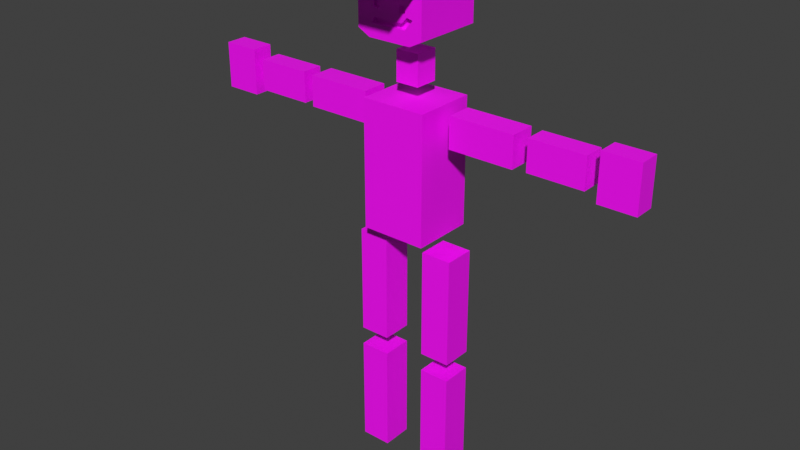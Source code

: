# Source: rig_test.blend  (saved by Blender 4.5.91; exported with 4.5.12 LTS)
import bpy
from mathutils import Matrix  # noqa: F401  (used for matrix-valued properties, if any)

bpy.ops.wm.read_factory_settings(use_empty=True)
scene = bpy.context.scene
scene.name = 'Scene'

# ---- images (referenced by path relative to the original .blend; pixels are not part of the script)
import os
ASSET_DIR = os.environ.get("B2B_ASSET_DIR", "")  # directory of the original .blend (textures are referenced by path, not embedded)
HERE = os.path.dirname(os.path.abspath(__file__))  # packed textures are extracted next to this script under _unpacked/

def load_image(name, relpath, width, height, colorspace="sRGB"):
    """Load a texture the original file referenced (path relative to the .blend, or extracted next to this script)."""
    p = next((c for c in (os.path.join(HERE, relpath), os.path.join(ASSET_DIR, relpath)) if relpath and os.path.exists(c)), "")
    if p:
        img = bpy.data.images.load(p, check_existing=True)
        img.name = name
    else:  # same state as the original file: an image datablock whose file is absent (Cycles renders it pink)
        img = bpy.data.images.new(name, width, height)
        img.source = "FILE"
        img.filepath = "//" + (relpath or name)
    img.colorspace_settings.name = colorspace
    return img
img_test_guy_png = load_image('test guy.png', 'test guy.png', 1024, 1024, 'sRGB')

# ---- materials (node trees are filled in below, after node groups)
mat_material = bpy.data.materials.new('Material')

# ---- material node trees
mat_material.use_nodes = True; mat_material.node_tree.nodes.clear()
_N = mat_material.node_tree.nodes; _L = mat_material.node_tree.links
n0 = _N.new('ShaderNodeBsdfPrincipled'); n0.name = 'Principled BSDF'; n0.location = (-200, 100)
n1 = _N.new('ShaderNodeOutputMaterial'); n1.name = 'Material Output'; n1.location = (200, 100)
n2 = _N.new('ShaderNodeTexImage'); n2.name = 'Image Texture'; n2.location = (-480, 60)
n2.image = img_test_guy_png
n3 = _N.new('ShaderNodeMapping'); n3.name = 'Mapping'; n3.location = (-660, 60)
n4 = _N.new('ShaderNodeTexCoord'); n4.name = 'Texture Coordinate'; n4.location = (-840, 60)
_L.new(n0.outputs[0], n1.inputs[0])
_L.new(n2.outputs[0], n0.inputs[0])
_L.new(n3.outputs[0], n2.inputs[0])
_L.new(n4.outputs[2], n3.inputs[0])
n1.is_active_output = True

# ---- world
world_world = bpy.data.worlds.new('World'); scene.world = world_world
world_world.use_nodes = True; world_world.node_tree.nodes.clear()
_N = world_world.node_tree.nodes; _L = world_world.node_tree.links
n0 = _N.new('ShaderNodeOutputWorld'); n0.name = 'World Output'; n0.location = (300, 300)
n1 = _N.new('ShaderNodeBackground'); n1.name = 'Background'; n1.location = (10, 300)
n1.inputs[0].default_value = (0.05088, 0.05088, 0.05088, 1.0)
_L.new(n1.outputs[0], n0.inputs[0])
n0.is_active_output = True
world_world.color = (0.05088, 0.05088, 0.05088)
world_world.use_sun_shadow = False
world_world.sun_shadow_jitter_overblur = 0.0

# ---- meshes
me_cube = bpy.data.meshes.new('Cube')
me_cube.from_pydata([(0.03796, -0.02725, 1.49e-08), (0.03796, -0.02725, 0.1944), (0.03796, 0.02725, 1.49e-08), (0.03796, 0.02725, 0.1944), (0.09247, -0.02725, 1.49e-08), (0.09247, -0.02725, 0.1944), (0.09247, 0.02725, 1.49e-08), (0.09247, 0.02725, 0.1944), (0.03796, -0.02725, 0.227), (0.03796, -0.02725, 0.4215), (0.03796, 0.02725, 0.227), (0.03796, 0.02725, 0.4215), (0.09247, -0.02725, 0.227), (0.09247, -0.02725, 0.4215), (0.09247, 0.02725, 0.227), (0.09247, 0.02725, 0.4215), (0.05784, -0.05554, 0.4473), (0.05784, -0.05554, 0.6718), (0.05784, 0.05554, 0.4473), (0.05784, 0.05554, 0.6718), (0.02082, -0.02117, 0.6958), (0.02082, -0.02117, 0.7489), (0.02082, 0.02117, 0.6958), (0.02082, 0.02117, 0.7489), (0.06013, -0.06218, 0.7846), (0.06013, -0.06218, 0.9261), (0.06013, 0.06218, 0.7846), (0.06013, 0.06218, 0.9261), (0.06013, -0.06218, 0.888), (0.06013, -0.06218, 0.8649), (0.06013, -0.1374, 0.888), (0.06013, -0.1374, 0.8649), (0.02363, -0.06218, 0.8056), (0.03315, -0.06218, 0.8157), (0.04354, -0.06218, 0.8135), (0.02851, -0.06218, 0.7962), (0.01954, -0.06218, 0.8205), (0.02965, -0.06218, 0.8205), (0.02965, -0.06218, 0.8318), (0.01954, -0.06218, 0.8318), (0.01954, -0.0559, 0.8205), (0.02965, -0.0559, 0.8205), (0.02965, -0.0559, 0.8318), (0.01954, -0.0559, 0.8318), (0.08325, -0.0229, 0.6668), (0.1992, -0.0229, 0.6668), (0.08325, 0.0229, 0.6668), (0.1992, 0.0229, 0.6668), (0.08325, -0.0229, 0.6123), (0.1992, -0.0229, 0.6123), (0.08325, 0.0229, 0.6123), (0.1992, 0.0229, 0.6123), (0.2206, -0.01885, 0.6668), (0.3186, -0.01885, 0.6668), (0.2206, 0.01885, 0.6668), (0.3186, 0.01885, 0.6668), (0.2206, -0.01885, 0.6123), (0.3186, -0.01885, 0.6123), (0.2206, 0.01885, 0.6123), (0.3186, 0.01885, 0.6123), (0.3383, -0.01885, 0.6801), (0.403, -0.01885, 0.6801), (0.3383, 0.01885, 0.6801), (0.403, 0.01885, 0.6801), (0.3383, -0.01885, 0.5989), (0.403, -0.01885, 0.5989), (0.3383, 0.01885, 0.5989), (0.403, 0.01885, 0.5989), (-0.03796, -0.02725, 1.49e-08), (-0.03796, -0.02725, 0.1944), (-0.03796, 0.02725, 1.49e-08), (-0.03796, 0.02725, 0.1944), (-0.09247, -0.02725, 1.49e-08), (-0.09247, -0.02725, 0.1944), (-0.09247, 0.02725, 1.49e-08), (-0.09247, 0.02725, 0.1944), (-0.03796, -0.02725, 0.227), (-0.03796, -0.02725, 0.4215), (-0.03796, 0.02725, 0.227), (-0.03796, 0.02725, 0.4215), (-0.09247, -0.02725, 0.227), (-0.09247, -0.02725, 0.4215), (-0.09247, 0.02725, 0.227), (-0.09247, 0.02725, 0.4215), (-0.05784, -0.05554, 0.4473), (-0.05784, -0.05554, 0.6718), (-0.05784, 0.05554, 0.4473), (-0.05784, 0.05554, 0.6718), (-0.02082, -0.02117, 0.6958), (-0.02082, -0.02117, 0.7489), (-0.02082, 0.02117, 0.6958), (-0.02082, 0.02117, 0.7489), (-0.06013, -0.06218, 0.7846), (-0.06013, -0.06218, 0.9261), (-0.06013, 0.06218, 0.7846), (-0.06013, 0.06218, 0.9261), (-0.06013, -0.06218, 0.888), (-0.06013, -0.06218, 0.8649), (-0.06013, -0.1374, 0.888), (-0.06013, -0.1374, 0.8649), (-0.02868, -0.06218, 0.8056), (-0.03356, -0.06218, 0.7962), (-0.01954, -0.06218, 0.8205), (-0.02965, -0.06218, 0.8205), (-0.02965, -0.06218, 0.8318), (-0.01954, -0.06218, 0.8318), (-0.01954, -0.0559, 0.8205), (-0.02965, -0.0559, 0.8205), (-0.02965, -0.0559, 0.8318), (-0.01954, -0.0559, 0.8318), (-0.08325, -0.0229, 0.6668), (-0.1992, -0.0229, 0.6668), (-0.08325, 0.0229, 0.6668), (-0.1992, 0.0229, 0.6668), (-0.08325, -0.0229, 0.6123), (-0.1992, -0.0229, 0.6123), (-0.08325, 0.0229, 0.6123), (-0.1992, 0.0229, 0.6123), (-0.2206, -0.01885, 0.6668), (-0.3186, -0.01885, 0.6668), (-0.2206, 0.01885, 0.6668), (-0.3186, 0.01885, 0.6668), (-0.2206, -0.01885, 0.6123), (-0.3186, -0.01885, 0.6123), (-0.2206, 0.01885, 0.6123), (-0.3186, 0.01885, 0.6123), (-0.3383, -0.01885, 0.6801), (-0.403, -0.01885, 0.6801), (-0.3383, 0.01885, 0.6801), (-0.403, 0.01885, 0.6801), (-0.3383, -0.01885, 0.5989), (-0.403, -0.01885, 0.5989), (-0.3383, 0.01885, 0.5989), (-0.403, 0.01885, 0.5989), (0.02363, -0.05338, 0.8056), (0.03315, -0.05338, 0.8157), (0.04354, -0.05338, 0.8135), (0.02851, -0.05338, 0.7962), (-0.02868, -0.05338, 0.8056), (-0.03356, -0.05338, 0.7962), (0.03853, 0.06218, 0.7732), (0.03853, -0.06218, 0.7732), (-0.03853, 0.06218, 0.7732), (-0.03853, -0.06218, 0.7732)], [], [(0, 1, 3, 2), (2, 3, 7, 6), (6, 7, 5, 4), (4, 5, 1, 0), (2, 6, 4, 0), (7, 3, 1, 5), (8, 9, 11, 10), (10, 11, 15, 14), (14, 15, 13, 12), (12, 13, 9, 8), (10, 14, 12, 8), (15, 11, 9, 13), (18, 19, 17, 16), (22, 23, 21, 20), (27, 25, 28), (94, 26, 140, 142), (26, 27, 28, 29), (26, 29, 24), (37, 36, 32), (29, 28, 30, 31), (34, 33, 135, 136), (29, 39, 38), (32, 33, 37), (35, 24, 34), (24, 29, 34), (34, 29, 33), (29, 38, 37, 33), (36, 37, 41, 40), (39, 36, 40, 43), (38, 39, 43, 42), (37, 38, 42, 41), (40, 41, 42, 43), (44, 45, 47, 46), (46, 47, 51, 50), (50, 51, 49, 48), (48, 49, 45, 44), (46, 50, 48, 44), (51, 47, 45, 49), (52, 53, 55, 54), (54, 55, 59, 58), (58, 59, 57, 56), (56, 57, 53, 52), (54, 58, 56, 52), (59, 55, 53, 57), (60, 61, 63, 62), (62, 63, 67, 66), (66, 67, 65, 64), (64, 65, 61, 60), (62, 66, 64, 60), (67, 63, 61, 65), (68, 70, 71, 69), (70, 74, 75, 71), (74, 72, 73, 75), (72, 68, 69, 73), (70, 68, 72, 74), (75, 73, 69, 71), (76, 78, 79, 77), (78, 82, 83, 79), (82, 80, 81, 83), (80, 76, 77, 81), (78, 76, 80, 82), (83, 81, 77, 79), (22, 90, 91, 23), (18, 86, 87, 19), (86, 84, 85, 87), (84, 16, 17, 85), (18, 16, 84, 86), (87, 85, 17, 19), (90, 88, 89, 91), (88, 20, 21, 89), (22, 20, 88, 90), (91, 89, 21, 23), (95, 96, 93), (96, 28, 25, 93), (26, 24, 141, 140), (95, 93, 25, 27), (96, 98, 30, 28), (94, 97, 96, 95), (26, 94, 95, 27), (94, 92, 97), (100, 102, 103), (99, 31, 30, 98), (29, 31, 99, 97), (97, 99, 98, 96), (100, 103, 101), (105, 29, 97, 104), (39, 105, 102, 36), (137, 136, 135, 134), (24, 35, 101, 92), (39, 29, 105), (92, 101, 97), (101, 103, 97), (97, 103, 104), (102, 106, 107, 103), (105, 109, 106, 102), (104, 108, 109, 105), (103, 107, 108, 104), (106, 109, 108, 107), (110, 112, 113, 111), (112, 116, 117, 113), (116, 114, 115, 117), (114, 110, 111, 115), (112, 110, 114, 116), (117, 115, 111, 113), (118, 120, 121, 119), (120, 124, 125, 121), (124, 122, 123, 125), (122, 118, 119, 123), (120, 118, 122, 124), (125, 123, 119, 121), (126, 128, 129, 127), (128, 132, 133, 129), (132, 130, 131, 133), (130, 126, 127, 131), (128, 126, 130, 132), (133, 131, 127, 129), (137, 134, 138, 139), (100, 101, 139, 138), (32, 100, 134), (101, 35, 137, 139), (100, 138, 134), (35, 34, 136, 137), (33, 32, 134, 135), (140, 141, 143, 142), (92, 94, 142, 143), (36, 102, 100, 32), (24, 92, 143, 141)])
_uv = me_cube.uv_layers.new(name='UVMap')
_uv.uv.foreach_set('vector', [0.6006, 0.007684, 0.6006, 0.206, 0.545, 0.206, 0.545, 0.007684, 0.5113, 0.2521, 0.5113, 0.4504, 0.4557, 0.4504, 0.4557, 0.2521, 0.6532, 0.2521, 0.6532, 0.4504, 0.5976, 0.4504, 0.5976, 0.2521, 0.4587, 0.007684, 0.4587, 0.206, 0.4031, 0.206, 0.4031, 0.007684, 0.9221, 0.2521, 0.9777, 0.2521, 0.9777, 0.3077, 0.9221, 0.3077, 0.9225, 0.7707, 0.9781, 0.7707, 0.9781, 0.8263, 0.9225, 0.8263, 0.7242, 0.2521, 0.7242, 0.4504, 0.6686, 0.4504, 0.6686, 0.2521, 0.2629, 0.4711, 0.2629, 0.6694, 0.2073, 0.6694, 0.2073, 0.4711, 0.3339, 0.4711, 0.3339, 0.6694, 0.2783, 0.6694, 0.2783, 0.4711, 0.06329, 0.4965, 0.06329, 0.6949, 0.007684, 0.6949, 0.007684, 0.4965, 0.6686, 0.9253, 0.7242, 0.9253, 0.7242, 0.9809, 0.6686, 0.9809, 0.7396, 0.3855, 0.7952, 0.3855, 0.7952, 0.4411, 0.7396, 0.4411, 0.3877, 0.007684, 0.3877, 0.2367, 0.2744, 0.2367, 0.2744, 0.007684, 0.4279, 0.9337, 0.4279, 0.9879, 0.3847, 0.9879, 0.3847, 0.9337, 0.2807, 0.2521, 0.2807, 0.379, 0.2418, 0.379, 0.7913, 0.4775, 0.6686, 0.4775, 0.6906, 0.4658, 0.7692, 0.4658, 0.1364, 0.2521, 0.2807, 0.2521, 0.2418, 0.379, 0.2182, 0.379, 0.1364, 0.2521, 0.2182, 0.379, 0.1364, 0.379, 0.1847, 0.7159, 0.1846, 0.7262, 0.1694, 0.722, 0.2182, 0.379, 0.2418, 0.379, 0.2418, 0.4557, 0.2182, 0.4557, 0.843, 0.2324, 0.825, 0.2239, 0.8343, 0.216, 0.8394, 0.2205, 0.2299, 0.6848, 0.1962, 0.7262, 0.1962, 0.7159, 0.1694, 0.722, 0.1797, 0.7123, 0.1847, 0.7159, 0.1598, 0.717, 0.148, 0.6848, 0.1774, 0.7017, 0.148, 0.6848, 0.2299, 0.6848, 0.1774, 0.7017, 0.1774, 0.7017, 0.2299, 0.6848, 0.1797, 0.7123, 0.2299, 0.6848, 0.1962, 0.7159, 0.1847, 0.7159, 0.1797, 0.7123, 0.3501, 0.5099, 0.3693, 0.5085, 0.3628, 0.517, 0.3577, 0.5166, 0.3501, 0.5306, 0.3501, 0.5099, 0.3577, 0.5166, 0.3566, 0.522, 0.3693, 0.5292, 0.3501, 0.5306, 0.3566, 0.522, 0.3617, 0.5225, 0.3693, 0.5085, 0.3693, 0.5292, 0.3617, 0.5225, 0.3628, 0.517, 0.3577, 0.5166, 0.3628, 0.517, 0.3617, 0.5225, 0.3566, 0.522, 0.5979, 0.7978, 0.5979, 0.6795, 0.6446, 0.6795, 0.6446, 0.7978, 0.3847, 0.803, 0.3847, 0.6848, 0.4403, 0.6848, 0.4403, 0.803, 0.6686, 0.9099, 0.6686, 0.7917, 0.7153, 0.7917, 0.7153, 0.9099, 0.8622, 0.6371, 0.8622, 0.7554, 0.8066, 0.7554, 0.8066, 0.6371, 0.9314, 0.6927, 0.9314, 0.6371, 0.9781, 0.6371, 0.9781, 0.6927, 0.9752, 0.1413, 0.9752, 0.1969, 0.9285, 0.1969, 0.9285, 0.1413, 0.6364, 0.8131, 0.6364, 0.9131, 0.5979, 0.9131, 0.5979, 0.8131, 0.3847, 0.9183, 0.3847, 0.8184, 0.4403, 0.8184, 0.4403, 0.9183, 0.9072, 0.7707, 0.9072, 0.8707, 0.8687, 0.8707, 0.8687, 0.7707, 0.2629, 0.8228, 0.2629, 0.9228, 0.2073, 0.9228, 0.2073, 0.8228, 0.8105, 0.4411, 0.8105, 0.3855, 0.849, 0.3855, 0.849, 0.4411, 0.9781, 0.886, 0.9781, 0.9416, 0.9397, 0.9416, 0.9397, 0.886, 0.896, 0.07361, 0.896, 0.007684, 0.9345, 0.007684, 0.9345, 0.07361, 0.9342, 0.4503, 0.8682, 0.4503, 0.8682, 0.3674, 0.9342, 0.3674, 0.8776, 0.6217, 0.8776, 0.5558, 0.9161, 0.5558, 0.9161, 0.6217, 0.687, 0.1499, 0.7529, 0.1499, 0.7529, 0.2328, 0.687, 0.2328, 0.9131, 0.1413, 0.9131, 0.2242, 0.8747, 0.2242, 0.8747, 0.1413, 0.121, 0.6118, 0.121, 0.6947, 0.08254, 0.6947, 0.08254, 0.6118, 0.4557, 0.4658, 0.5113, 0.4658, 0.5113, 0.6641, 0.4557, 0.6641, 0.5266, 0.2521, 0.5822, 0.2521, 0.5822, 0.4504, 0.5266, 0.4504, 0.5976, 0.4658, 0.6532, 0.4658, 0.6532, 0.6641, 0.5976, 0.6641, 0.4741, 0.007684, 0.5297, 0.007684, 0.5297, 0.206, 0.4741, 0.206, 0.8687, 0.9416, 0.8687, 0.886, 0.9243, 0.886, 0.9243, 0.9416, 0.8533, 0.9044, 0.8533, 0.96, 0.7977, 0.96, 0.7977, 0.9044, 0.3847, 0.4711, 0.4403, 0.4711, 0.4403, 0.6694, 0.3847, 0.6694, 0.5266, 0.4658, 0.5822, 0.4658, 0.5822, 0.6641, 0.5266, 0.6641, 0.616, 0.007684, 0.6716, 0.007684, 0.6716, 0.206, 0.616, 0.206, 0.1364, 0.4711, 0.192, 0.4711, 0.192, 0.6694, 0.1364, 0.6694, 0.4557, 0.9772, 0.4557, 0.9216, 0.5113, 0.9216, 0.5113, 0.9772, 0.5822, 0.9216, 0.5822, 0.9772, 0.5266, 0.9772, 0.5266, 0.9216, 0.9495, 0.3674, 0.992, 0.3674, 0.992, 0.4216, 0.9495, 0.4216, 0.007684, 0.007684, 0.1257, 0.007684, 0.1257, 0.2367, 0.007684, 0.2367, 0.007684, 0.2521, 0.121, 0.2521, 0.121, 0.4812, 0.007684, 0.4812, 0.1411, 0.007684, 0.2591, 0.007684, 0.2591, 0.2367, 0.1411, 0.2367, 0.007684, 0.7102, 0.121, 0.7102, 0.121, 0.8282, 0.007684, 0.8282, 0.8529, 0.3701, 0.7396, 0.3701, 0.7396, 0.2521, 0.8529, 0.2521, 0.1364, 0.9381, 0.1795, 0.9381, 0.1795, 0.9923, 0.1364, 0.9923, 0.9498, 0.007684, 0.9923, 0.007684, 0.9923, 0.06187, 0.9498, 0.06187, 0.2073, 0.9813, 0.2073, 0.9381, 0.2498, 0.9381, 0.2498, 0.9813, 0.9739, 0.7081, 0.9739, 0.7513, 0.9314, 0.7513, 0.9314, 0.7081, 0.296, 0.2521, 0.3348, 0.379, 0.296, 0.379, 0.6686, 0.7375, 0.7913, 0.7375, 0.7913, 0.7763, 0.6686, 0.7763, 0.5825, 0.808, 0.4557, 0.808, 0.4557, 0.783, 0.5825, 0.783, 0.8097, 0.007684, 0.8097, 0.1345, 0.687, 0.1345, 0.687, 0.007684, 0.6686, 0.7375, 0.6686, 0.6607, 0.7913, 0.6607, 0.7913, 0.7375, 0.4403, 0.2521, 0.3585, 0.379, 0.3348, 0.379, 0.296, 0.2521, 0.6686, 0.4775, 0.7913, 0.4775, 0.7913, 0.6217, 0.6686, 0.6217, 0.4403, 0.2521, 0.4403, 0.379, 0.3585, 0.379, 0.1694, 0.7754, 0.1846, 0.766, 0.1847, 0.7764, 0.6686, 0.6371, 0.7913, 0.6371, 0.7913, 0.6607, 0.6686, 0.6607, 0.2926, 0.6848, 0.3693, 0.6848, 0.3693, 0.8075, 0.2926, 0.8075, 0.3585, 0.379, 0.3585, 0.4557, 0.3348, 0.4557, 0.3348, 0.379, 0.1694, 0.7754, 0.1847, 0.7764, 0.1598, 0.7804, 0.1962, 0.766, 0.2299, 0.6848, 0.2299, 0.8075, 0.1962, 0.7764, 0.1962, 0.7262, 0.1962, 0.766, 0.1846, 0.766, 0.1846, 0.7262, 0.8482, 0.2053, 0.8394, 0.2205, 0.8343, 0.216, 0.8362, 0.2032, 0.148, 0.6848, 0.1598, 0.717, 0.1598, 0.7804, 0.148, 0.8075, 0.1962, 0.7262, 0.2299, 0.6848, 0.1962, 0.766, 0.148, 0.8075, 0.1598, 0.7804, 0.2299, 0.8075, 0.1598, 0.7804, 0.1847, 0.7764, 0.2299, 0.8075, 0.2299, 0.8075, 0.1847, 0.7764, 0.1962, 0.7764, 0.3693, 0.4724, 0.3617, 0.4791, 0.3566, 0.4796, 0.3501, 0.4711, 0.3693, 0.4931, 0.3628, 0.4846, 0.3617, 0.4791, 0.3693, 0.4724, 0.3501, 0.4918, 0.3577, 0.4851, 0.3628, 0.4846, 0.3693, 0.4931, 0.3501, 0.4711, 0.3566, 0.4796, 0.3577, 0.4851, 0.3501, 0.4918, 0.3617, 0.4791, 0.3628, 0.4846, 0.3577, 0.4851, 0.3566, 0.4796, 0.7307, 0.7917, 0.7774, 0.7917, 0.7774, 0.9099, 0.7307, 0.9099, 0.8066, 0.4658, 0.8622, 0.4658, 0.8622, 0.5841, 0.8066, 0.5841, 0.8066, 0.7707, 0.8533, 0.7707, 0.8533, 0.889, 0.8066, 0.889, 0.8806, 0.1259, 0.825, 0.1259, 0.825, 0.007684, 0.8806, 0.007684, 0.9781, 0.6027, 0.9314, 0.6027, 0.9314, 0.5471, 0.9781, 0.5471, 0.9314, 0.4658, 0.9781, 0.4658, 0.9781, 0.5214, 0.9314, 0.5214, 0.08254, 0.4965, 0.121, 0.4965, 0.121, 0.5965, 0.08254, 0.5965, 0.1364, 0.8228, 0.192, 0.8228, 0.192, 0.9228, 0.1364, 0.9228, 0.8682, 0.2521, 0.9067, 0.2521, 0.9067, 0.352, 0.8682, 0.352, 0.3482, 0.9228, 0.2926, 0.9228, 0.2926, 0.8228, 0.3482, 0.8228, 0.6364, 0.984, 0.5979, 0.984, 0.5979, 0.9284, 0.6364, 0.9284, 0.7396, 0.9253, 0.778, 0.9253, 0.778, 0.9809, 0.7396, 0.9809, 0.8776, 0.4658, 0.9161, 0.4658, 0.9161, 0.5317, 0.8776, 0.5317, 0.07361, 0.8436, 0.07361, 0.9265, 0.007684, 0.9265, 0.007684, 0.8436, 0.8776, 0.6371, 0.9161, 0.6371, 0.9161, 0.703, 0.8776, 0.703, 0.5216, 0.8233, 0.5216, 0.9062, 0.4557, 0.9062, 0.4557, 0.8233, 0.5754, 0.9062, 0.537, 0.9062, 0.537, 0.8233, 0.5754, 0.8233, 0.7683, 0.1499, 0.8067, 0.1499, 0.8067, 0.2328, 0.7683, 0.2328, 0.8482, 0.2053, 0.8362, 0.2032, 0.8403, 0.1555, 0.8467, 0.1549, 0.8329, 0.1458, 0.8526, 0.1413, 0.8467, 0.1549, 0.8403, 0.1555, 0.825, 0.2026, 0.8329, 0.1458, 0.8362, 0.2032, 0.8526, 0.1413, 0.8593, 0.2077, 0.8482, 0.2053, 0.8467, 0.1549, 0.8329, 0.1458, 0.8403, 0.1555, 0.8362, 0.2032, 0.8593, 0.2077, 0.843, 0.2324, 0.8394, 0.2205, 0.8482, 0.2053, 0.825, 0.2239, 0.825, 0.2026, 0.8362, 0.2032, 0.8343, 0.216, 0.5825, 0.783, 0.4557, 0.783, 0.4557, 0.7044, 0.5825, 0.7044, 0.4557, 0.6795, 0.5825, 0.6795, 0.5825, 0.7044, 0.4557, 0.7044, 0.1846, 0.7262, 0.1846, 0.766, 0.1694, 0.7754, 0.1694, 0.722, 0.148, 0.6848, 0.148, 0.8075, 0.1364, 0.7854, 0.1364, 0.7068])
me_cube.materials.append(mat_material)
me_cube.update()
arm_armature = bpy.data.armatures.new('Armature')  # bones are not reproduced

# ---- objects
ob_test_armature = bpy.data.objects.new('test armature', arm_armature)
ob_test_guy = bpy.data.objects.new('test guy', me_cube)

# ---- transforms, parenting, visibility, modifiers, constraints
ob_test_armature.location = (0.0, 0.0, 0.0)
ob_test_armature.show_in_front = True
ob_test_guy.parent = ob_test_armature
ob_test_guy.location = (0.0, 0.0, 0.0)
_vg = ob_test_guy.vertex_groups.new(name='base')
_vg = ob_test_guy.vertex_groups.new(name='body')
_vg.add([16, 17, 18, 19, 84, 85, 86, 87], 1.0, 'REPLACE')
_vg = ob_test_guy.vertex_groups.new(name='arm1.l')
_vg.add([44, 45, 46, 47, 48, 49, 50, 51], 1.0, 'REPLACE')
_vg = ob_test_guy.vertex_groups.new(name='arm2.l')
_vg.add([52, 53, 54, 55, 56, 57, 58, 59], 1.0, 'REPLACE')
_vg = ob_test_guy.vertex_groups.new(name='arm3.l')
_vg.add([60, 61, 62, 63, 64, 65, 66, 67], 1.0, 'REPLACE')
_vg = ob_test_guy.vertex_groups.new(name='leg1.l')
_vg.add([8, 9, 10, 11, 12, 13, 14, 15], 1.0, 'REPLACE')
_vg = ob_test_guy.vertex_groups.new(name='leg2.l')
_vg.add([0, 1, 2, 3, 4, 5, 6, 7], 1.0, 'REPLACE')
_vg = ob_test_guy.vertex_groups.new(name='arm1.r')
_vg.add([110, 111, 112, 113, 114, 115, 116, 117], 1.0, 'REPLACE')
_vg = ob_test_guy.vertex_groups.new(name='arm2.r')
_vg.add([118, 119, 120, 121, 122, 123, 124, 125], 1.0, 'REPLACE')
_vg = ob_test_guy.vertex_groups.new(name='arm3.r')
_vg.add([126, 127, 128, 129, 130, 131, 132, 133], 1.0, 'REPLACE')
_vg = ob_test_guy.vertex_groups.new(name='leg1.r')
_vg.add([76, 77, 78, 79, 80, 81, 82, 83], 1.0, 'REPLACE')
_vg = ob_test_guy.vertex_groups.new(name='leg2.r')
_vg.add([68, 69, 70, 71, 72, 73, 74, 75], 1.0, 'REPLACE')
_vg = ob_test_guy.vertex_groups.new(name='neck')
_vg.add([20, 21, 22, 23, 88, 89, 90, 91], 1.0, 'REPLACE')
_vg = ob_test_guy.vertex_groups.new(name='head')
_vg.add([24, 25, 26, 27, 28, 29, 30, 31, 32, 33, 34, 35, 36, 37, 38, 39, 40, 41, 42, 43, 92, 93, 94, 95, 96, 97, 98, 99, 100, 101, 102, 103, 104, 105, 106, 107, 108, 109, 134, 135, 136, 137, 138, 139, 140, 141, 142, 143], 1.0, 'REPLACE')
_m = ob_test_guy.modifiers.new('Armature', 'ARMATURE')
_m.object = ob_test_armature

# ---- collection membership
scene.collection.objects.link(ob_test_armature)
scene.collection.objects.link(ob_test_guy)

# ---- scene / render settings (as saved in the file)
scene.frame_start = 1; scene.frame_end = 20; scene.frame_set(1)
scene.render.engine = 'BLENDER_EEVEE_NEXT'
scene.eevee.ray_tracing_options.trace_max_roughness = 0.0
scene.view_settings.view_transform = 'Standard'
bpy.context.view_layer.update()

# ---- added for rendering (the .blend has no active camera and no usable light): camera, sun
cam_auto = bpy.data.cameras.new('AutoCamera')
cam_auto.lens = 50.0
cam_auto.sensor_width = 36.0
cam_auto.clip_end = 1000.0
ob_auto_camera = bpy.data.objects.new('AutoCamera', cam_auto)
scene.collection.objects.link(ob_auto_camera)
ob_auto_camera.location = (1.01619, -1.25705, 1.27599)
ob_auto_camera.rotation_euler = (1.09748, -7.21219e-08, 0.694738)
scene.camera = ob_auto_camera
light_auto_sun = bpy.data.lights.new('AutoSun', 'SUN')
light_auto_sun.energy = 3.0
light_auto_sun.angle = 0.0523599
ob_auto_sun = bpy.data.objects.new('AutoSun', light_auto_sun)
scene.collection.objects.link(ob_auto_sun)
ob_auto_sun.rotation_euler = (0.872665, 0.174533, 0.523599)
bpy.context.view_layer.update()
